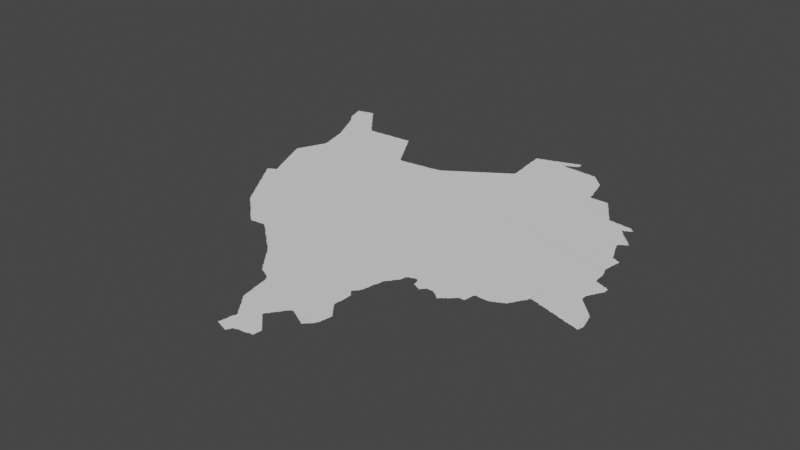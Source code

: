# Source: jeddah.blend  (saved by Blender 3.3.6; exported with 4.5.12 LTS)
import bpy
from mathutils import Matrix  # noqa: F401  (used for matrix-valued properties, if any)

bpy.ops.wm.read_factory_settings(use_empty=True)
scene = bpy.context.scene
scene.name = 'Scene'

# ---- collections
col_collection = bpy.data.collections.new('Collection'); scene.collection.children.link(col_collection)

# ---- node groups
ng_auto_smooth = bpy.data.node_groups.new('Auto Smooth', 'GeometryNodeTree')
_s = ng_auto_smooth.interface.new_socket(name='Geometry', in_out='OUTPUT', socket_type='NodeSocketGeometry')
_s = ng_auto_smooth.interface.new_socket(name='Geometry', in_out='INPUT', socket_type='NodeSocketGeometry')
_s = ng_auto_smooth.interface.new_socket(name='Angle', in_out='INPUT', socket_type='NodeSocketFloat')
_s.subtype = 'ANGLE'
_s.min_value = 0.0
_s.max_value = 3.142
ng_auto_smooth.is_modifier = True
_N = ng_auto_smooth.nodes; _L = ng_auto_smooth.links
n0 = _N.new('NodeGroupOutput'); n0.name = 'Group Output'; n0.location = (480, -100)
n1 = _N.new('NodeGroupInput'); n1.name = 'Group Input'; n1.location = (-420, -300)
n2 = _N.new('NodeGroupInput'); n2.name = 'Group Input.001'; n2.location = (-60, -100)
n3 = _N.new('GeometryNodeSetShadeSmooth'); n3.name = 'Set Shade Smooth'; n3.location = (120, -100)
n3.domain = 'EDGE'
n4 = _N.new('GeometryNodeSetShadeSmooth'); n4.name = 'Set Shade Smooth.001'; n4.location = (300, -100)
n5 = _N.new('GeometryNodeInputMeshEdgeAngle'); n5.name = 'Edge Angle'; n5.location = (-420, -220)
n6 = _N.new('GeometryNodeInputEdgeSmooth'); n6.name = 'Is Edge Smooth'; n6.location = (-60, -160)
n7 = _N.new('GeometryNodeInputShadeSmooth'); n7.name = 'Is Face Smooth'; n7.location = (-240, -340)
n8 = _N.new('FunctionNodeBooleanMath'); n8.name = 'Boolean Math'; n8.location = (-60, -220)
n9 = _N.new('FunctionNodeCompare'); n9.name = 'Compare'; n9.location = (-240, -180)
n9.operation = 'LESS_EQUAL'
_L.new(n5.outputs[0], n9.inputs[0])
_L.new(n4.outputs[0], n0.inputs[0])
_L.new(n1.outputs[1], n9.inputs[1])
_L.new(n9.outputs[0], n8.inputs[0])
_L.new(n7.outputs[0], n8.inputs[1])
_L.new(n2.outputs[0], n3.inputs[0])
_L.new(n6.outputs[0], n3.inputs[1])
_L.new(n3.outputs[0], n4.inputs[0])
_L.new(n8.outputs[0], n3.inputs[2])
n0.is_active_output = True

# ---- world
world_world = bpy.data.worlds.new('World'); scene.world = world_world
world_world.use_nodes = True; world_world.node_tree.nodes.clear()
_N = world_world.node_tree.nodes; _L = world_world.node_tree.links
n0 = _N.new('ShaderNodeOutputWorld'); n0.name = 'World Output'; n0.location = (300, 300)
n1 = _N.new('ShaderNodeBackground'); n1.name = 'Background'; n1.location = (10, 300)
n1.inputs[0].default_value = (0.05088, 0.05088, 0.05088, 1.0)
_L.new(n1.outputs[0], n0.inputs[0])
n0.is_active_output = True
world_world.color = (0.05088, 0.05088, 0.05088)
world_world.use_sun_shadow = False
world_world.sun_shadow_jitter_overblur = 0.0

# ---- meshes
me_mesh = bpy.data.meshes.new('Mesh')
me_mesh.from_pydata([(39.7, 20.48, -6.703e-08), (39.72, 20.46, -6.354e-08), (39.71, 20.47, -9.399e-08), (39.74, 20.44, -6.126e-08), (39.73, 20.45, -9.217e-08), (39.76, 20.42, -5.327e-08), (39.75, 20.43, -9.054e-08), (39.78, 20.4, -4.412e-08), (39.77, 20.41, -8.928e-08), (39.8, 20.38, -4.217e-08), (39.79, 20.39, -8.715e-08), (39.81, 20.37, -7.72e-08), (39.84, 20.34, -3.329e-08), (39.83, 20.35, -7.649e-08), (39.85, 20.33, -7.778e-08), (39.87, 20.31, -7.698e-08), (39.87, 20.33, -9.926e-08), (39.89, 20.29, -7.468e-08), (39.89, 20.31, -9.76e-08), (39.91, 20.28, -7.037e-08), (39.91, 20.29, -9.76e-08), (39.95, 20.31, -9.988e-08), (39.93, 20.26, -6.598e-08), (39.93, 20.27, -9.613e-08), (39.95, 20.26, -7.457e-08), (39.97, 20.26, -4.994e-08), (39.99, 20.27, -9.496e-08), (40.26, 20.16, -4.412e-08), (40.28, 20.14, -3.329e-08), (40.27, 20.15, -7.664e-08), (40.29, 20.13, -7.999e-08), (40.31, 20.11, -7.55e-08), (40.31, 20.13, -9.781e-08), (40.05, 20.27, -9.032e-08), (40.11, 20.28, -8.969e-08), (40.14, 20.26, -6.624e-08), (40.13, 20.27, -8.616e-08), (40.15, 20.25, -8.048e-08), (40.17, 20.23, -7.55e-08), (40.17, 20.25, -9.926e-08), (40.19, 20.22, -7.037e-08), (40.19, 20.23, -9.76e-08), (40.22, 20.2, -6.703e-08), (40.21, 20.21, -9.768e-08), (40.24, 20.18, -6.326e-08), (40.23, 20.19, -9.282e-08), (40.25, 20.17, -8.928e-08), (40.61, 19.83, -7.991e-08), (40.64, 19.8, -7.624e-08), (40.63, 19.81, -9.078e-08), (40.33, 20.1, -7.037e-08), (40.33, 20.11, -9.76e-08), (40.36, 20.08, -8.34e-08), (40.35, 20.09, -9.453e-08), (40.38, 20.06, -8.074e-08), (40.37, 20.07, -9.282e-08), (40.94, 20.71, -8.696e-08), (40.4, 20.04, -4.217e-08), (40.39, 20.05, -8.835e-08), (40.42, 20.02, -3.329e-08), (40.41, 20.03, -7.672e-08), (40.43, 20.01, -7.948e-08), (40.45, 19.99, -7.469e-08), (40.45, 20.01, -9.926e-08), (40.47, 19.98, -7.135e-08), (40.47, 19.99, -9.681e-08), (40.5, 19.96, -6.873e-08), (40.49, 19.97, -9.466e-08), (40.52, 19.94, -5.868e-08), (40.51, 19.95, -9.653e-08), (40.54, 19.92, -8.212e-08), (40.53, 19.93, -8.896e-08), (40.56, 19.9, -4.412e-08), (40.55, 19.91, -8.557e-08), (40.58, 19.88, -6.023e-08), (40.57, 19.89, -8.625e-08), (40.6, 19.85, -7.166e-08), (40.59, 19.87, -9.492e-08), (40.61, 19.85, -9.76e-08), (40.93, 19.52, -7.058e-08), (40.96, 19.5, -6.603e-08), (40.95, 19.51, -8.848e-08), (40.66, 19.77, -6.796e-08), (40.65, 19.79, -9.938e-08), (40.67, 19.75, -7.658e-08), (40.67, 19.77, -9.541e-08), (40.69, 19.73, -8.309e-08), (40.69, 19.75, -9.926e-08), (40.72, 19.7, -6.023e-08), (40.71, 19.71, -8.589e-08), (40.74, 19.67, -7.295e-08), (40.73, 19.69, -9.399e-08), (40.76, 19.64, -3.329e-08), (40.75, 19.65, -7.378e-08), (40.75, 19.67, -9.557e-08), (40.78, 19.62, -7.629e-08), (40.77, 19.63, -8.616e-08), (40.8, 19.6, -6.597e-08), (40.79, 19.61, -9.196e-08), (40.81, 19.58, -7.129e-08), (40.81, 19.59, -9.407e-08), (40.83, 19.57, -8.785e-08), (40.85, 19.56, -7.058e-08), (40.85, 19.57, -9.926e-08), (40.87, 19.55, -9.328e-08), (40.89, 19.54, -7.058e-08), (40.89, 19.55, -9.926e-08), (40.91, 19.53, -8.785e-08), (40.93, 19.53, -9.926e-08), (39.82, 20.36, 3.329e-08), (39.98, 20.26, 3.329e-08), (40.62, 19.82, -3.725e-08), (40.7, 19.72, 4.217e-08), (38.7, 23.33, -8.113e-08), (38.72, 23.26, -4.439e-08), (38.72, 23.28, -8.242e-08), (38.71, 23.31, -9.307e-08), (38.71, 23.33, -1.077e-07), (38.68, 23.39, -5.327e-08), (38.68, 23.41, -8.089e-08), (38.67, 23.42, -7.062e-08), (38.67, 23.42, -7.226e-08), (38.67, 23.42, -3.593e-08), (38.69, 23.37, -8.914e-08), (38.69, 23.39, -9.912e-08), (38.69, 23.43, -8.523e-08), (38.73, 23.43, -1.008e-07), (38.71, 23.43, -8.934e-08), (39.04, 21.73, -5.693e-08), (39.03, 21.75, -8.252e-08), (38.94, 21.97, -6.259e-08), (38.94, 21.98, -4.412e-08), (38.96, 21.93, -7.401e-08), (38.95, 21.95, -8.711e-08), (38.95, 21.97, -9.77e-08), (38.95, 22.01, -8.25e-08), (38.96, 22.02, -5.375e-08), (38.98, 21.88, -5.438e-08), (38.97, 21.89, -8.03e-08), (38.97, 21.91, -1.007e-07), (38.95, 21.99, -9.332e-08), (38.97, 22.03, -9.597e-08), (38.97, 22.05, -8.424e-08), (38.98, 22.07, -6.084e-08), (39.0, 21.83, -6.68e-08), (38.99, 21.85, -8.533e-08), (38.99, 21.87, -9.463e-08), (38.99, 22.07, -9.681e-08), (39.02, 21.78, -7.098e-08), (39.02, 21.79, -7.581e-08), (39.01, 21.81, -9.759e-08), (39.01, 21.83, -9.908e-08), (38.99, 22.09, -8.907e-08), (39.03, 21.77, -9.333e-08), (39.0, 22.11, -6.638e-08), (39.01, 22.13, -8.711e-08), (39.02, 22.15, -7.058e-08), (39.01, 22.11, -9.873e-08), (39.03, 22.15, -9.817e-08), (39.03, 22.17, -8.877e-08), (39.04, 22.19, -7.38e-08), (39.0, 22.72, -7.637e-08), (39.02, 22.66, -6.304e-08), (39.01, 22.71, -9.278e-08), (39.04, 22.58, -7.099e-08), (39.03, 22.63, -8.775e-08), (39.03, 22.65, -9.727e-08), (38.86, 23.02, -7.162e-08), (38.86, 23.03, -8.152e-08), (38.88, 22.98, -7.667e-08), (38.87, 22.99, -8.25e-08), (38.87, 23.01, -9.476e-08), (38.9, 22.93, -6.084e-08), (38.89, 22.95, -8.327e-08), (38.89, 22.97, -9.76e-08), (38.92, 22.89, -6.638e-08), (38.91, 22.91, -8.694e-08), (38.91, 22.93, -9.681e-08), (38.88, 23.18, -9.988e-08), (38.94, 22.85, -7.058e-08), (38.93, 22.87, -8.711e-08), (38.93, 22.89, -9.761e-08), (38.96, 22.8, -7.191e-08), (38.95, 22.83, -8.934e-08), (38.95, 22.85, -9.767e-08), (38.98, 22.76, -7.134e-08), (38.97, 22.79, -9.609e-08), (38.99, 22.73, -8.2e-08), (38.99, 22.75, -9.343e-08), (38.74, 23.22, -6.354e-08), (38.73, 23.23, -9.056e-08), (38.73, 23.25, -9.43e-08), (38.76, 23.18, -3.329e-08), (38.75, 23.19, -7.635e-08), (38.75, 23.21, -9.234e-08), (38.78, 23.16, -5.868e-08), (38.77, 23.17, -8.375e-08), (38.8, 23.13, -7.311e-08), (38.79, 23.15, -9.718e-08), (38.82, 23.1, -5.527e-08), (38.81, 23.11, -8.269e-08), (38.81, 23.13, -9.926e-08), (38.84, 23.06, -8.993e-08), (38.83, 23.09, -9.274e-08), (38.85, 23.05, -9.633e-08), (38.91, 23.43, -9.879e-08), (39.01, 23.31, -9.854e-08), (39.05, 23.27, -9.726e-08), (38.99, 23.33, -9.926e-08), (38.99, 23.35, -8.186e-08), (39.03, 23.29, -9.323e-08), (39.01, 23.33, -7.577e-08), (39.04, 23.28, -8.076e-08), (39.02, 23.31, -6.796e-08), (38.73, 23.44, -7.194e-08), (38.77, 23.45, -8.684e-08), (38.79, 23.45, -9.576e-08), (38.8, 23.46, -6.821e-08), (38.85, 23.47, -8.934e-08), (38.87, 23.47, -9.77e-08), (38.87, 23.48, -5.845e-08), (38.9, 23.46, -6.609e-08), (38.89, 23.47, -8.643e-08), (38.88, 23.48, -5.527e-08), (38.95, 23.39, -9.508e-08), (38.91, 23.45, -7.948e-08), (38.93, 23.41, -9.587e-08), (38.93, 23.43, -7.491e-08), (38.94, 23.4, -6.597e-08), (38.97, 23.37, -8.768e-08), (38.96, 23.38, -5.28e-08), (38.98, 23.36, -4.217e-08), (39.22, 21.12, -5.527e-08), (39.24, 21.09, -8.725e-08), (39.23, 21.11, -9.223e-08), (39.26, 21.06, -6.538e-08), (39.25, 21.07, -8.595e-08), (39.25, 21.09, -9.698e-08), (39.27, 21.03, -7.981e-08), (39.27, 21.05, -9.431e-08), (39.3, 20.99, -7.01e-08), (39.29, 21.01, -9.481e-08), (39.32, 20.96, -7.658e-08), (39.31, 20.97, -8.363e-08), (39.31, 20.99, -9.885e-08), (39.34, 20.93, -7.517e-08), (39.33, 20.95, -9.104e-08), (39.36, 20.9, -6.538e-08), (39.35, 20.91, -8.623e-08), (39.35, 20.93, -9.542e-08), (39.1, 21.31, -6.835e-08), (39.09, 21.33, -7.647e-08), (39.12, 21.28, -7.679e-08), (39.11, 21.29, -8.324e-08), (39.11, 21.31, -9.511e-08), (39.11, 21.33, -9.156e-08), (39.12, 21.34, -6.538e-08), (39.14, 21.25, -7.418e-08), (39.13, 21.27, -9.304e-08), (39.13, 21.35, -8.566e-08), (39.16, 21.22, -8.047e-08), (39.15, 21.23, -8.595e-08), (39.15, 21.25, -9.926e-08), (39.15, 21.35, -9.681e-08), (39.18, 21.18, -4.162e-08), (39.17, 21.19, -7.619e-08), (39.17, 21.21, -9.508e-08), (39.15, 21.36, -7.774e-08), (39.18, 21.4, -4.412e-08), (39.18, 21.41, -7.955e-08), (39.17, 21.43, -9.03e-08), (39.2, 21.15, -6.835e-08), (39.19, 21.17, -8.959e-08), (39.17, 21.37, -9.293e-08), (39.19, 21.37, -9.848e-08), (39.19, 21.39, -9.904e-08), (39.21, 21.13, -8.668e-08), (39.21, 21.15, -9.76e-08), (39.32, 21.34, -9.988e-08), (39.06, 21.69, -7.142e-08), (39.05, 21.71, -9.478e-08), (39.05, 21.73, -9.681e-08), (39.08, 21.64, -7.231e-08), (39.08, 21.65, -8.091e-08), (39.07, 21.67, -8.99e-08), (39.1, 21.59, -6.3e-08), (39.09, 21.61, -8.462e-08), (39.09, 21.63, -9.917e-08), (39.12, 21.54, -4.162e-08), (39.12, 21.55, -7.616e-08), (39.11, 21.57, -8.761e-08), (39.11, 21.59, -9.423e-08), (39.14, 21.5, -5.951e-08), (39.13, 21.51, -8.147e-08), (39.16, 21.45, -6.733e-08), (39.15, 21.47, -8.99e-08), (39.15, 21.49, -9.597e-08), (39.13, 21.53, -9.017e-08), (39.17, 21.45, -9.926e-08), (39.04, 22.2, -6.076e-08), (39.05, 22.21, -9.024e-08), (39.06, 22.24, -6.943e-08), (39.07, 22.25, -9.317e-08), (39.07, 22.27, -7.831e-08), (39.08, 22.28, -5.438e-08), (39.09, 22.29, -9.227e-08), (39.1, 22.33, -7.704e-08), (39.1, 22.35, -8.739e-08), (39.09, 22.39, -9.701e-08), (39.06, 22.49, -7.791e-08), (39.05, 22.55, -9.669e-08), (39.05, 22.57, -9.692e-08), (39.08, 22.41, -8.376e-08), (39.07, 22.47, -8.894e-08), (39.09, 22.41, -9.761e-08), (39.07, 22.49, -9.598e-08), (39.25, 23.01, -1.06e-07), (39.24, 23.04, -3.646e-08), (39.25, 23.03, -7.935e-08), (39.27, 23.01, -9.542e-08), (39.3, 23.01, -9.065e-08), (39.33, 23.01, -9.144e-08), (39.35, 23.01, -9.188e-08), (39.06, 23.26, -7.026e-08), (39.07, 23.23, -9.926e-08), (39.07, 23.25, -8.269e-08), (39.11, 23.19, -9.325e-08), (39.09, 23.21, -9.681e-08), (39.09, 23.23, -7.627e-08), (39.13, 23.17, -9.053e-08), (39.1, 23.21, -7.132e-08), (39.14, 23.16, -7.144e-08), (39.12, 23.18, -6.126e-08), (39.17, 23.11, -9.751e-08), (39.15, 23.15, -8.403e-08), (39.17, 23.13, -7.749e-08), (39.16, 23.14, -3.329e-08), (39.19, 23.09, -9.492e-08), (39.18, 23.11, -7.037e-08), (39.23, 23.05, -8.308e-08), (39.21, 23.07, -9.067e-08), (39.2, 23.08, -6.354e-08), (39.22, 23.06, -5.527e-08), (39.42, 20.8, -5.438e-08), (39.44, 20.77, -7.517e-08), (39.43, 20.79, -9.33e-08), (39.46, 20.74, -8.79e-08), (39.45, 20.75, -8.623e-08), (39.45, 20.77, -9.979e-08), (39.48, 20.7, -4.162e-08), (39.47, 20.71, -7.981e-08), (39.47, 20.73, -9.72e-08), (39.5, 20.67, -7.01e-08), (39.49, 20.69, -9.843e-08), (39.52, 20.64, -5.527e-08), (39.51, 20.65, -8.363e-08), (39.51, 20.67, -9.76e-08), (39.54, 20.62, -7.05e-08), (39.53, 20.63, -8.718e-08), (39.56, 20.6, -3.329e-08), (39.55, 20.61, -7.625e-08), (39.58, 20.58, -3.329e-08), (39.57, 20.59, -8.161e-08), (39.59, 20.57, -7.838e-08), (39.61, 20.55, -7.766e-08), (39.61, 20.57, -9.926e-08), (39.63, 20.53, -7.468e-08), (39.63, 20.55, -9.619e-08), (39.65, 20.52, -7.166e-08), (39.65, 20.53, -9.305e-08), (39.67, 20.49, -7.135e-08), (39.67, 20.51, -9.587e-08), (39.38, 20.86, -7.018e-08), (39.37, 20.87, -7.981e-08), (39.37, 20.89, -9.324e-08), (39.4, 20.83, -7.01e-08), (39.39, 20.85, -9.481e-08), (39.41, 20.81, -8.363e-08), (39.41, 20.83, -9.552e-08), (39.59, 22.36, -9.628e-08), (39.37, 23.01, -9.782e-08), (39.39, 23.01, -9.536e-08), (39.4, 23.02, -4.439e-08), (39.41, 23.02, -6.988e-08), (39.43, 23.02, -6.73e-08), (39.45, 23.02, -7.305e-08), (39.47, 23.02, -8.834e-08), (39.5, 23.02, -8.867e-08), (39.53, 23.03, -9.192e-08), (39.55, 23.03, -8.99e-08), (39.57, 23.03, -9.353e-08), (39.6, 23.03, -9.379e-08), (39.63, 23.03, -9.223e-08), (39.67, 23.03, -9.926e-08), (39.67, 23.04, -4.786e-08), (39.69, 20.49, -9.454e-08), (39.68, 20.6, -9.988e-08), (40.03, 22.73, -9.216e-08), (39.73, 23.04, -8.554e-08), (39.75, 23.04, -9.4e-08), (39.77, 23.04, -9.178e-08), (39.85, 23.03, -9.911e-08), (39.87, 23.01, -9.065e-08), (39.87, 22.99, -9.926e-08), (39.86, 23.03, -6.249e-08), (39.91, 22.93, -9.58e-08), (39.89, 22.97, -9.079e-08), (39.88, 22.99, -7.068e-08), (39.92, 22.92, -7.571e-08), (39.91, 22.95, -7.855e-08), (39.9, 22.96, -4.162e-08), (39.95, 22.85, -9.726e-08), (39.95, 22.87, -9.118e-08), (39.93, 22.89, -9.681e-08), (39.93, 22.91, -8.462e-08), (40.01, 22.75, -9.927e-08), (39.99, 22.79, -9.785e-08), (39.94, 22.89, -6.748e-08), (39.99, 22.81, -8.651e-08), (39.97, 22.83, -9.196e-08), (39.96, 22.85, -7.311e-08), (40.0, 22.78, -7.776e-08), (39.98, 22.82, -4.412e-08), (39.83, 23.05, -8.975e-08), (39.85, 23.05, -8.061e-08), (40.06, 22.68, -7.127e-08), (40.05, 22.69, -9.223e-08), (40.04, 22.71, -7.581e-08), (40.11, 22.59, -9.265e-08), (40.07, 22.65, -9.597e-08), (40.07, 22.67, -8.144e-08), (40.09, 22.61, -9.703e-08), (40.09, 22.63, -8.536e-08), (40.08, 22.64, -6.193e-08), (40.1, 22.61, -7.167e-08), (40.13, 22.55, -9.4e-08), (40.12, 22.57, -7.713e-08), (40.12, 22.58, -3.329e-08), (40.17, 22.52, -9.124e-08), (40.15, 22.53, -8.403e-08), (40.14, 22.54, -5.438e-08), (40.27, 22.53, -9.909e-08), (40.29, 22.54, -4.661e-08), (40.33, 22.54, -8.521e-08), (40.01, 22.77, -8.437e-08), (40.02, 22.75, -6.835e-08), (40.04, 22.72, -3.329e-08), (40.29, 22.53, -9.792e-08), (40.43, 22.55, -9.249e-08), (40.45, 22.55, -9.692e-08), (40.45, 22.56, -4.661e-08), (40.49, 22.56, -8.739e-08), (40.59, 22.57, -9.292e-08), (40.61, 22.57, -9.77e-08), (40.61, 22.58, -4.717e-08), (40.64, 22.58, -8.052e-08), (40.69, 22.59, -8.762e-08), (40.71, 22.59, -9.42e-08), (40.72, 22.6, -8.534e-08), (40.73, 22.61, -8.472e-08), (40.75, 22.61, -9.591e-08), (40.75, 22.62, -7.311e-08), (40.77, 22.63, -9.306e-08), (40.78, 22.64, -5.28e-08), (40.81, 22.65, -1.001e-07), (40.79, 22.65, -8.472e-08), (40.81, 22.66, -7.311e-08), (40.83, 22.67, -9.306e-08), (40.84, 22.68, -5.28e-08), (40.85, 22.69, -8.472e-08), (40.87, 22.69, -9.848e-08), (40.87, 22.7, -7.166e-08), (40.89, 22.71, -9.21e-08), (40.93, 22.73, -9.91e-08), (40.9, 22.72, -5.527e-08), (40.91, 22.73, -8.269e-08), (40.93, 22.74, -7.166e-08), (40.95, 22.75, -9.21e-08), (40.96, 22.76, -5.527e-08), (38.67, 23.42, -3.344e-08), (38.96, 21.92, -3.635e-08), (39.28, 21.02, -3.351e-08), (39.06, 21.68, 3.329e-08), (41.21, 18.64, -6.436e-08), (41.21, 18.64, -5.993e-08), (41.21, 18.65, -8.975e-08), (41.22, 18.68, -8.924e-08), (41.22, 18.71, -4.703e-08), (41.23, 18.63, -9.27e-08), (41.23, 18.71, -9.785e-08), (41.23, 18.73, -9.092e-08), (41.23, 18.77, -8.523e-08), (41.24, 18.81, -6.34e-08), (41.24, 18.86, -8.178e-08), (41.23, 18.87, -8.959e-08), (41.26, 18.62, -4.439e-08), (41.25, 18.63, -9.431e-08), (41.25, 18.81, -9.926e-08), (41.25, 18.83, -9.509e-08), (41.25, 18.85, -9.657e-08), (41.27, 18.62, -9.276e-08), (41.04, 19.14, -4.439e-08), (41.04, 19.15, -7.773e-08), (41.04, 19.17, -9.597e-08), (41.06, 19.09, -6.748e-08), (41.05, 19.11, -8.914e-08), (41.07, 19.07, -7.658e-08), (41.07, 19.09, -9.587e-08), (41.05, 19.13, -9.584e-08), (41.1, 19.04, -7.667e-08), (41.09, 19.05, -9.646e-08), (41.09, 19.07, -9.809e-08), (41.12, 19.02, -6.633e-08), (41.11, 19.03, -8.782e-08), (41.24, 19.2, -9.988e-08), (41.14, 18.99, -7.491e-08), (41.13, 19.01, -9.508e-08), (41.16, 18.96, -4.412e-08), (41.15, 18.97, -8.309e-08), (41.15, 18.99, -9.926e-08), (41.18, 18.94, -6.633e-08), (41.17, 18.95, -8.782e-08), (41.19, 18.91, -7.399e-08), (41.19, 18.93, -9.868e-08), (41.21, 18.89, -8.229e-08), (41.21, 18.91, -9.615e-08), (40.98, 19.46, -3.329e-08), (40.98, 19.47, -6.849e-08), (40.97, 19.49, -9.364e-08), (41.0, 19.36, -4.578e-08), (41.0, 19.38, -8.027e-08), (40.99, 19.45, -9.157e-08), (41.02, 19.25, -8.218e-08), (41.02, 19.28, -7.866e-08), (41.01, 19.33, -9.303e-08), (41.01, 19.35, -9.838e-08), (41.03, 19.23, -9.047e-08), (41.03, 19.25, -9.848e-08), (41.29, 18.61, -9.617e-08), (41.32, 18.6, -5.375e-08), (41.31, 18.61, -9.603e-08), (41.33, 18.6, -8.667e-08), (41.32, 18.77, -9.988e-08), (41.35, 18.59, -8.934e-08), (41.37, 18.61, -9.496e-08), (41.37, 18.59, -8.132e-08), (41.38, 18.92, -8.74e-08), (41.38, 18.61, -6.409e-08), (41.39, 18.63, -8.536e-08), (41.39, 18.65, -9.848e-08), (41.41, 18.65, -7.658e-08), (41.43, 18.66, -6.507e-08), (41.44, 18.66, -4.162e-08), (41.45, 18.67, -9.279e-08), (41.57, 18.85, -1.012e-07), (41.51, 18.67, -9.409e-08), (41.56, 18.68, -6.453e-08), (41.56, 18.86, -8.777e-08), (41.55, 18.87, -9.207e-08), (41.57, 18.69, -9.974e-08), (41.59, 18.83, -8.746e-08), (41.58, 18.84, -6.126e-08), (41.37, 19.05, -9.988e-08), (41.41, 19.0, -9.988e-08), (41.45, 19.03, -9.164e-08), (41.43, 19.0, -6.998e-08), (41.43, 19.0, -5.993e-08), (41.43, 18.99, -3.329e-08), (41.43, 19.0, -3.329e-08), (41.43, 18.99, -6.326e-08), (41.43, 18.98, -9.107e-08), (41.43, 19.01, -9.196e-08), (41.45, 18.97, -8.688e-08), (41.44, 18.98, -5.327e-08), (41.44, 19.02, -5.327e-08), (41.47, 18.95, -8.424e-08), (41.46, 18.96, -5.327e-08), (41.46, 19.04, -3.329e-08), (41.47, 19.05, -7.877e-08), (41.47, 19.07, -9.76e-08), (41.49, 19.09, -9.263e-08), (41.5, 18.92, -7.665e-08), (41.49, 18.93, -8.928e-08), (41.48, 18.94, -5.327e-08), (41.48, 19.07, -7.025e-08), (41.51, 18.91, -9.099e-08), (41.5, 19.1, -6.326e-08), (41.51, 19.11, -8.791e-08), (41.53, 19.13, -8.881e-08), (41.53, 18.89, -9.185e-08), (41.52, 18.9, -6.126e-08), (41.52, 19.12, -4.217e-08), (41.53, 19.15, -9.848e-08), (41.55, 19.17, -9.396e-08), (41.54, 18.88, -6.126e-08), (41.54, 19.15, -7.391e-08), (41.56, 19.18, -6.354e-08), (41.57, 19.19, -9.067e-08), (41.58, 19.2, -4.412e-08), (41.59, 19.21, -8.825e-08), (41.58, 19.76, -9.988e-08), (41.62, 18.69, -7.706e-08), (41.62, 18.72, -9.399e-08), (41.63, 18.79, -9.054e-08), (41.61, 18.81, -9.185e-08), (41.6, 18.82, -6.126e-08), (41.62, 18.8, -6.126e-08), (41.64, 19.2, -5.438e-08), (41.65, 19.19, -8.25e-08), (41.68, 19.18, -5.771e-08), (41.67, 19.19, -9.508e-08), (41.69, 19.17, -8.895e-08), (41.71, 19.16, -6.409e-08), (41.71, 19.17, -9.635e-08), (41.73, 19.15, -9.362e-08), (41.75, 19.14, -6.638e-08), (41.75, 19.15, -9.305e-08), (41.77, 19.13, -8.785e-08), (41.79, 19.12, -7.195e-08), (41.79, 19.13, -9.926e-08), (41.82, 19.1, -3.329e-08), (41.81, 19.11, -8.971e-08), (41.82, 19.1, -4.395e-08), (41.83, 19.11, -8.928e-08), (41.85, 19.13, -8.628e-08), (41.84, 19.12, -5.527e-08), (41.86, 19.14, -6.644e-08), (41.87, 19.15, -8.602e-08), (41.89, 19.17, -7.767e-08), (41.88, 19.16, -4.162e-08), (41.9, 19.18, -3.329e-08), (41.91, 19.19, -8.138e-08), (41.61, 19.21, -9.772e-08), (41.63, 19.21, -9.415e-08), (41.75, 19.42, -9.988e-08), (41.85, 19.49, -9.731e-08), (41.85, 19.51, -8.758e-08), (41.87, 19.47, -9.681e-08), (41.87, 19.49, -7.627e-08), (41.89, 19.45, -9.306e-08), (41.88, 19.47, -6.973e-08), (41.91, 19.21, -9.926e-08), (41.93, 19.24, -8.922e-08), (41.93, 19.41, -9.095e-08), (41.91, 19.43, -8.126e-08), (41.9, 19.44, -6.326e-08), (41.79, 19.81, -9.27e-08), (41.83, 19.69, -9.722e-08), (41.78, 19.83, -7.525e-08), (41.83, 19.53, -9.041e-08), (41.82, 19.55, -8.556e-08), (41.82, 19.61, -9.15e-08), (41.83, 19.73, -9.509e-08), (41.82, 19.78, -7.622e-08), (41.81, 19.79, -8.928e-08), (41.8, 19.8, -5.327e-08), (41.82, 19.57, -8.324e-08), (41.82, 19.59, -8.468e-08), (41.83, 19.63, -8.788e-08), (41.83, 19.65, -8.99e-08), (41.83, 19.67, -8.997e-08), (41.83, 19.71, -9.144e-08), (41.83, 19.75, -9.264e-08), (41.83, 19.77, -8.724e-08), (41.84, 19.52, -4.217e-08), (41.79, 19.85, -9.5e-08), (41.83, 19.91, -9.996e-08), (41.85, 19.97, -9.802e-08), (41.8, 19.86, -6.354e-08), (41.81, 19.87, -9.05e-08), (41.82, 19.88, -4.412e-08), (41.83, 19.89, -8.346e-08), (41.85, 19.95, -9.317e-08), (41.86, 20.01, -9.361e-08), (41.84, 19.91, -7.969e-08), (41.86, 19.98, -5.517e-08), (41.87, 20.07, -8.969e-08), (41.89, 20.12, -9.058e-08), (41.88, 20.08, -4.103e-08), (41.89, 20.17, -9.681e-08), (41.91, 20.19, -8.807e-08), (41.97, 20.27, -9.867e-08), (41.9, 20.17, -6.796e-08), (41.92, 19.21, -7.202e-08), (41.93, 19.27, -9.257e-08), (41.94, 19.29, -7.69e-08), (41.95, 19.37, -9.094e-08), (41.93, 19.39, -9.926e-08), (41.92, 19.42, -4.217e-08), (41.94, 19.28, -3.329e-08), (41.94, 19.31, -8.089e-08), (41.95, 19.35, -9.321e-08), (41.95, 19.37, -8.802e-08), (41.95, 19.39, -7.658e-08), (41.96, 19.37, -3.329e-08), (41.96, 19.37, -4.162e-08), (41.92, 20.2, -5.28e-08), (41.93, 20.21, -5.55e-08), (41.95, 20.25, -9.676e-08), (41.95, 20.23, -8.043e-08), (41.96, 20.25, -7.283e-08), (41.99, 20.29, -9.056e-08), (41.98, 20.28, -6.354e-08), (42.0, 20.31, -8.099e-08), (42.01, 20.37, -9.036e-08), (42.0, 20.3, -4.412e-08), (42.01, 20.35, -8.799e-08), (42.03, 20.38, -6.564e-08), (42.03, 20.39, -9.98e-08), (42.05, 20.39, -8.934e-08), (42.08, 20.4, -9.315e-08), (42.09, 20.41, -9.792e-08), (42.11, 20.41, -9.466e-08), (42.14, 20.39, -7.333e-08), (42.13, 20.41, -7.589e-08), (42.16, 20.32, -5.527e-08), (42.16, 20.33, -8.529e-08), (42.15, 20.37, -9.089e-08), (42.17, 20.31, -8.804e-08), (42.15, 20.39, -9.863e-08), (42.2, 20.3, -4.412e-08), (42.19, 20.31, -9.328e-08), (42.21, 20.29, -9.361e-08), (42.24, 20.28, -4.412e-08), (42.23, 20.29, -1.116e-07), (42.25, 20.27, -7.919e-08), (42.26, 20.27, -4.162e-08), (42.26, 20.27, -8.99e-08), (42.25, 20.28, -7.38e-08), (42.26, 20.28, -6.126e-08), (42.27, 20.29, -9.517e-08), (42.28, 20.3, -6.703e-08), (42.29, 20.31, -8.838e-08), (42.3, 20.32, -6.703e-08), (42.31, 20.33, -9.692e-08), (42.33, 20.33, -9.545e-08), (42.37, 20.33, -9.244e-08), (42.4, 20.32, -9.357e-08), (42.39, 20.33, -9.457e-08), (42.41, 20.31, -8.382e-08), (42.43, 20.3, -7.577e-08), (42.43, 20.31, -9.926e-08), (42.46, 20.28, -6.633e-08), (42.45, 20.29, -9.274e-08), (42.48, 20.26, -4.412e-08), (42.47, 20.27, -9.067e-08), (42.6, 20.44, -9.988e-08), (42.49, 20.25, -8.094e-08), (42.51, 20.27, -1.009e-07), (42.51, 20.26, -7.132e-08), (42.53, 20.28, -7.391e-08), (42.53, 20.29, -9.697e-08), (42.55, 20.29, -7.55e-08), (42.55, 20.31, -9.926e-08), (42.57, 20.31, -7.894e-08), (42.58, 20.32, -3.329e-08), (42.59, 20.33, -8.293e-08), (42.6, 20.34, -6.581e-08), (42.61, 20.35, -8.602e-08), (42.62, 20.36, -4.412e-08), (42.63, 20.37, -8.928e-08), (42.64, 20.38, -5.28e-08), (42.65, 20.39, -9.195e-08), (42.72, 20.41, -9.222e-08), (42.71, 20.39, -8.685e-08), (42.72, 20.4, -7.353e-08), (41.2, 18.64, 3.329e-08), (41.22, 18.88, -3.362e-08), (41.43, 18.99, 3.329e-08), (41.94, 20.22, 3.329e-08), (42.25, 20.27, 3.329e-08), (40.97, 22.77, -8.269e-08), (40.99, 22.77, -9.743e-08), (40.99, 22.78, -7.166e-08), (41.01, 22.79, -9.109e-08), (41.02, 22.8, -4.412e-08), (41.03, 22.81, -8.931e-08), (41.05, 22.81, -9.76e-08), (41.05, 22.82, -6.869e-08), (41.07, 22.83, -9.182e-08), (41.08, 22.84, -4.412e-08), (41.09, 22.85, -8.282e-08), (41.11, 22.85, -9.76e-08), (41.11, 22.86, -6.869e-08), (41.13, 22.87, -9.182e-08), (41.14, 22.88, -4.412e-08), (41.15, 22.89, -8.282e-08), (41.17, 22.89, -9.434e-08), (41.17, 22.9, -6.835e-08), (41.23, 22.93, -9.944e-08), (41.19, 22.91, -8.978e-08), (41.2, 22.92, -4.217e-08), (41.21, 22.93, -8.144e-08), (41.23, 22.94, -6.95e-08), (41.26, 22.96, -4.217e-08), (41.25, 22.95, -8.783e-08), (41.27, 22.97, -8.144e-08), (41.29, 22.97, -9.826e-08), (41.29, 22.98, -6.95e-08), (41.32, 23.0, -4.217e-08), (41.31, 22.99, -9.124e-08), (41.33, 23.01, -8.038e-08), (41.35, 23.01, -9.677e-08), (41.35, 23.02, -6.516e-08), (41.37, 23.03, -8.905e-08), (41.39, 23.05, -8.299e-08), (41.41, 23.06, -9.8e-08), (41.38, 23.04, -4.162e-08), (41.41, 23.05, -9.677e-08), (41.42, 23.28, -4.871e-08), (41.42, 23.31, -8.269e-08), (41.41, 23.37, -9.121e-08), (41.43, 23.07, -8.94e-08), (41.44, 23.08, -4.162e-08), (41.44, 23.09, -3.329e-08), (41.44, 23.09, -6.647e-08), (41.44, 23.13, -7.795e-08), (41.43, 23.21, -8.954e-08), (41.43, 23.25, -9.396e-08), (41.43, 23.27, -9.971e-08), (41.49, 23.08, -9.988e-08), (41.44, 23.08, -7.741e-08), (41.44, 23.09, -8.489e-08), (41.98, 23.06, -9.988e-08), (41.4, 23.46, -4.439e-08), (41.4, 23.47, -8.125e-08), (41.4, 23.53, -8.772e-08), (41.39, 23.61, -8.94e-08), (41.39, 23.62, -5.993e-08), (41.41, 23.43, -9.426e-08), (41.41, 23.45, -9.866e-08), (41.41, 23.63, -8.892e-08), (41.43, 23.63, -9.387e-08), (41.45, 23.63, -9.926e-08), (41.45, 23.64, -6.68e-08), (41.47, 23.65, -8.529e-08), (41.64, 23.6, -9.988e-08), (41.49, 23.65, -9.136e-08), (41.5, 23.66, -2.635e-08), (41.51, 23.66, -8.693e-08), (41.55, 23.67, -9.328e-08), (41.56, 23.68, -4.439e-08), (41.58, 23.68, -8.04e-08), (41.69, 22.12, -9.91e-08), (41.67, 23.71, -1e-07), (41.61, 23.69, -9.491e-08), (41.73, 23.73, -1.037e-07), (41.77, 23.64, -8.045e-08), (41.76, 23.64, -8.99e-08), (41.76, 23.65, -8.99e-08), (41.77, 23.65, -6.076e-08), (41.77, 23.64, -6.076e-08), (41.77, 23.65, -4.162e-08), (41.78, 23.64, -4.994e-08), (41.77, 23.66, -8.337e-08), (41.78, 23.66, -6.859e-08), (41.81, 23.64, -4.8e-08), (41.79, 23.66, -4.162e-08), (41.79, 23.67, -9.681e-08), (41.81, 23.63, -9.77e-08), (41.81, 23.67, -8.279e-08), (41.85, 23.63, -9.466e-08), (41.83, 23.68, -6.409e-08), (41.87, 23.63, -9.275e-08), (41.89, 23.63, -9.159e-08), (41.91, 23.63, -9.156e-08), (41.62, 23.7, -6.172e-08), (41.65, 23.71, -8.802e-08), (41.68, 23.72, -6.389e-08), (41.71, 23.73, -8.894e-08), (41.73, 23.74, -5.845e-08), (41.75, 23.74, -8.209e-08), (41.77, 23.75, -9.294e-08), (41.79, 23.75, -1.084e-07), (41.79, 23.76, -5.993e-08), (41.81, 23.77, -9.299e-08), (41.83, 23.69, -9.681e-08), (41.83, 23.77, -9.387e-08), (41.85, 23.69, -8.566e-08), (41.85, 23.77, -9.833e-08), (41.85, 23.78, -6.68e-08), (41.87, 23.7, -6.409e-08), (41.87, 23.71, -9.681e-08), (41.91, 23.77, -1.069e-07), (41.87, 23.79, -8.822e-08), (41.89, 23.71, -8.498e-08), (41.89, 23.79, -9.136e-08), (41.9, 23.8, -3.329e-08), (41.9, 23.72, -5.771e-08), (41.91, 23.73, -9.597e-08), (41.91, 23.79, -9.364e-08), (41.91, 23.8, -6.676e-08), (42.27, 23.34, -9.988e-08), (41.93, 23.63, -9.018e-08), (41.97, 23.63, -9.293e-08), (41.95, 23.63, -8.99e-08), (41.99, 23.62, -8.74e-08), (42.01, 23.62, -8.563e-08), (42.03, 23.62, -8.324e-08), (42.05, 23.62, -8.088e-08), (42.15, 23.61, -9.953e-08), (42.07, 23.62, -7.491e-08), (42.09, 23.62, -7.491e-08), (42.14, 23.62, -6.246e-08), (42.11, 23.62, -4.92e-08), (42.17, 23.61, -9.364e-08), (42.19, 23.61, -9.315e-08), (42.23, 23.59, -9.035e-08), (42.21, 23.61, -8.505e-08), (42.24, 23.58, -7.062e-08), (42.22, 23.6, -4.217e-08), (41.92, 23.73, -4.868e-08), (41.92, 23.77, -4.756e-08), (42.43, 23.21, -9.59e-08), (42.41, 23.33, -9.046e-08), (42.4, 23.35, -8.497e-08), (42.45, 23.11, -9.908e-08), (42.42, 23.27, -8.17e-08), (42.41, 23.29, -9.439e-08), (42.45, 23.16, -9.05e-08), (42.44, 23.2, -5.853e-08), (42.42, 23.28, -4.439e-08), (42.47, 23.09, -9.289e-08), (42.45, 23.13, -9.228e-08), (42.46, 23.11, -6.049e-08), (42.49, 23.09, -9.094e-08), (42.51, 23.09, -9.275e-08), (42.26, 23.56, -7.062e-08), (42.25, 23.57, -8.602e-08), (42.27, 23.55, -8.602e-08), (42.29, 23.53, -8.602e-08), (42.28, 23.54, -4.217e-08), (42.31, 23.51, -8.385e-08), (42.3, 23.52, -4.217e-08), (42.35, 23.47, -9.291e-08), (42.33, 23.49, -8.602e-08), (42.32, 23.5, -4.217e-08), (42.38, 23.42, -9.332e-08), (42.37, 23.45, -8.818e-08), (42.36, 23.46, -7.062e-08), (42.34, 23.48, -4.217e-08), (42.39, 23.37, -9.525e-08), (42.39, 23.39, -9.128e-08), (42.38, 23.44, -4.217e-08), (42.4, 23.36, -4.578e-08), (42.96, 20.73, -9.988e-08), (42.73, 20.49, -9.276e-08), (42.73, 20.51, -8.866e-08), (42.74, 20.51, -4.786e-08), (42.75, 20.53, -9.38e-08), (42.77, 20.52, -4.756e-08), (42.77, 20.53, -9.779e-08), (42.79, 20.52, -4.994e-08), (42.81, 20.52, -7.138e-08), (42.84, 20.52, -9.188e-08), (42.89, 20.52, -8.355e-08), (43.01, 22.26, -9.988e-08), (42.69, 23.07, -9.818e-08), (42.73, 23.03, -8.826e-08), (42.77, 22.95, -9.808e-08), (42.74, 23.01, -8.398e-08), (42.73, 23.01, -9.76e-08), (42.83, 22.85, -9.91e-08), (42.75, 22.99, -9.079e-08), (42.78, 22.94, -8.101e-08), (42.77, 22.97, -8.038e-08), (42.76, 22.98, -4.217e-08), (42.79, 22.93, -8.005e-08), (42.82, 22.88, -7.561e-08), (42.81, 22.89, -9.4e-08), (42.8, 22.91, -7.46e-08), (42.8, 22.92, -3.329e-08), (42.87, 22.81, -9.525e-08), (42.83, 22.87, -8.437e-08), (42.86, 22.82, -7.023e-08), (42.85, 22.83, -9.095e-08), (42.84, 22.85, -7.025e-08), (42.87, 22.79, -9.677e-08), (42.67, 23.09, -9.322e-08), (42.69, 23.09, -8.389e-08), (42.71, 23.05, -9.306e-08), (42.7, 23.07, -7.517e-08), (42.72, 23.04, -5.438e-08), (42.91, 20.52, -8.013e-08), (42.91, 20.53, -9.555e-08), (42.93, 20.53, -8.566e-08), (42.95, 20.54, -7.892e-08), (42.95, 20.55, -9.681e-08), (42.97, 20.55, -8.694e-08), (42.99, 20.56, -6.638e-08), (42.99, 20.57, -9.848e-08), (43.01, 20.57, -9.9e-08), (43.03, 20.58, -6.638e-08), (43.03, 20.59, -9.649e-08), (43.07, 20.63, -9.669e-08), (43.05, 20.59, -7.965e-08), (43.06, 20.6, -4.412e-08), (43.07, 20.61, -8.144e-08), (43.08, 20.63, -6.249e-08), (43.09, 20.65, -8.781e-08), (43.1, 20.67, -7.551e-08), (43.11, 20.69, -9.4e-08), (43.22, 20.99, -9.988e-08), (43.12, 20.7, -5.28e-08), (43.13, 20.71, -8.401e-08), (43.13, 20.73, -9.584e-08), (43.14, 20.73, -7.01e-08), (43.15, 20.75, -8.978e-08), (43.16, 20.76, -4.162e-08), (43.17, 20.77, -7.981e-08), (43.17, 20.79, -8.806e-08), (43.18, 20.8, -6.193e-08), (43.19, 20.81, -9.588e-08), (43.09, 22.56, -9.988e-08), (43.31, 22.15, -9.938e-08), (42.91, 22.73, -9.517e-08), (43.06, 22.72, -7.768e-08), (43.21, 22.69, -1.015e-07), (43.09, 22.71, -9.851e-08), (43.11, 22.71, -9.364e-08), (43.17, 22.71, -9.168e-08), (43.21, 22.51, -9.908e-08), (43.15, 22.6, -9.265e-08), (43.15, 22.59, -7.518e-08), (43.15, 22.59, -3.329e-08), (43.15, 22.6, -6.076e-08), (43.15, 22.6, -3.329e-08), (43.15, 22.58, -7.222e-08), (43.15, 22.61, -9.848e-08), (43.19, 22.53, -9.779e-08), (43.17, 22.57, -8.161e-08), (43.16, 22.58, -3.329e-08), (43.17, 22.61, -8.505e-08), (43.19, 22.55, -7.838e-08), (43.18, 22.62, -5.771e-08), (43.19, 22.63, -9.5e-08), (43.19, 22.71, -7.92e-08), (42.9, 22.76, -7.546e-08), (42.89, 22.77, -8.781e-08), (42.88, 22.79, -6.249e-08), (42.9, 22.75, -7.635e-08), (42.97, 22.73, -8.876e-08), (43.01, 22.72, -8.6e-08), (43.09, 22.72, -4.786e-08), (43.22, 20.8, -6.884e-08), (43.24, 20.8, -9.635e-08), (43.27, 20.79, -9.379e-08), (43.29, 20.78, -6.144e-08), (43.29, 20.79, -9.779e-08), (43.32, 20.77, -9.423e-08), (43.36, 20.76, -4.439e-08), (43.35, 20.77, -9.88e-08), (43.37, 20.76, -8.253e-08), (43.43, 20.75, -9.935e-08), (43.41, 20.75, -9.104e-08), (43.43, 20.74, -6.207e-08), (43.46, 20.73, -9.238e-08), (43.5, 20.72, -7.175e-08), (43.49, 20.73, -9.97e-08), (43.51, 20.72, -8.671e-08), (43.21, 20.81, -9.413e-08), (43.42, 21.45, -9.988e-08), (43.46, 21.71, -9.333e-08), (43.48, 21.55, -9.513e-08), (43.48, 21.59, -8.987e-08), (43.47, 21.67, -9.393e-08), (43.45, 21.71, -9.77e-08), (43.45, 21.73, -8.85e-08), (43.44, 21.75, -7.581e-08), (43.48, 21.57, -8.651e-08), (43.48, 21.61, -7.763e-08), (43.48, 21.63, -6.74e-08), (43.47, 21.65, -9.692e-08), (43.49, 21.49, -9.77e-08), (43.49, 21.51, -8.5e-08), (43.48, 21.53, -8.563e-08), (43.48, 21.65, -4.661e-08), (43.54, 21.48, -8.148e-08), (43.51, 21.49, -8.85e-08), (43.37, 22.01, -9.877e-08), (43.36, 22.05, -8.245e-08), (43.35, 22.07, -9.208e-08), (43.37, 22.03, -8.737e-08), (43.36, 22.06, -4.162e-08), (43.39, 22.01, -9.019e-08), (43.44, 21.77, -8.742e-08), (43.43, 21.99, -9.456e-08), (43.42, 22.0, -4.055e-08), (43.45, 21.82, -9.075e-08), (43.45, 21.85, -9.507e-08), (43.45, 21.87, -9.692e-08), (43.47, 21.94, -9.317e-08), (43.47, 21.98, -8.744e-08), (43.46, 21.87, -6.566e-08), (43.46, 21.91, -8.024e-08), (43.47, 21.97, -9.241e-08), (43.29, 22.23, -8.867e-08), (43.27, 22.25, -9.681e-08), (43.27, 22.27, -8.751e-08), (43.27, 22.29, -8.587e-08), (43.31, 22.17, -9.248e-08), (43.29, 22.21, -8.658e-08), (43.28, 22.25, -5.693e-08), (43.28, 22.3, -5.527e-08), (43.29, 22.31, -9.21e-08), (43.3, 22.19, -7.67e-08), (43.3, 22.2, -4.439e-08), (43.31, 22.32, -8.431e-08), (43.31, 22.33, -9.925e-08), (43.33, 22.39, -9.638e-08), (43.34, 22.1, -7.576e-08), (43.33, 22.11, -9.597e-08), (43.33, 22.13, -8.664e-08), (43.32, 22.15, -6.541e-08), (43.33, 22.33, -8.472e-08), (43.35, 22.35, -9.81e-08), (43.35, 22.09, -8.147e-08), (43.34, 22.34, -5.28e-08), (43.35, 22.37, -9.587e-08), (43.34, 22.39, -7.037e-08), (43.37, 22.36, -5.993e-08), (43.37, 22.36, -6.043e-08), (43.38, 22.36, -3.329e-08), (43.36, 22.35, -4.217e-08), (43.36, 22.36, -8.761e-08), (43.36, 22.36, -7.135e-08), (43.21, 22.53, -7.732e-08), (43.21, 22.63, -7.92e-08), (43.2, 22.7, -3.329e-08), (43.23, 22.49, -9.513e-08), (43.23, 22.51, -7.732e-08), (43.22, 22.64, -6.628e-08), (43.23, 22.65, -9.079e-08), (43.23, 22.67, -9.317e-08), (43.22, 22.68, -6.326e-08), (43.25, 22.47, -9.926e-08), (43.25, 22.49, -7.732e-08), (43.25, 22.66, -7.025e-08), (43.25, 22.66, -7.412e-08), (43.27, 22.45, -9.497e-08), (43.27, 22.47, -7.469e-08), (43.29, 22.43, -9.76e-08), (43.29, 22.45, -7.468e-08), (43.31, 22.41, -9.76e-08), (43.31, 22.43, -7.468e-08), (43.33, 22.41, -7.468e-08), (43.56, 20.7, -7.552e-08), (43.55, 20.71, -8.813e-08), (43.64, 20.89, -9.988e-08), (43.61, 20.69, -8.914e-08), (43.63, 20.68, -5.327e-08), (43.63, 20.69, -9.168e-08), (43.66, 20.67, -8.935e-08), (43.7, 20.66, -6.85e-08), (43.69, 20.67, -9.349e-08), (43.81, 20.77, -1.018e-07), (43.72, 20.66, -8.389e-08), (43.75, 20.65, -9.073e-08), (43.77, 20.64, -5.76e-08), (43.77, 20.65, -9.509e-08), (43.79, 20.64, -8.025e-08), (43.82, 20.62, -3.329e-08), (43.82, 20.63, -5.993e-08), (43.82, 20.63, -6.75e-08), (43.81, 20.63, -7.491e-08), (43.81, 20.63, -6.866e-08), (43.81, 20.64, -9.545e-08), (43.82, 20.77, -7.768e-08), (43.81, 20.79, -8.996e-08), (43.82, 20.64, -4.578e-08), (43.82, 20.66, -9.413e-08), (43.83, 20.69, -9.039e-08), (43.83, 20.71, -9.134e-08), (43.82, 20.75, -8.113e-08), (43.57, 21.11, -9.489e-08), (43.58, 21.1, -8.365e-08), (43.62, 21.06, -8.804e-08), (43.61, 21.07, -9.299e-08), (43.59, 21.09, -9.399e-08), (43.6, 21.08, -6.703e-08), (43.63, 21.05, -9.185e-08), (43.65, 21.03, -8.479e-08), (43.64, 21.04, -6.126e-08), (43.71, 20.97, -9.129e-08), (43.67, 21.01, -8.438e-08), (43.66, 21.02, -5.327e-08), (43.69, 20.99, -8.814e-08), (43.68, 21.0, -5.327e-08), (43.7, 20.98, -4.217e-08), (43.75, 20.93, -8.548e-08), (43.73, 20.95, -8.469e-08), (43.72, 20.96, -4.217e-08), (43.79, 20.87, -9.659e-08), (43.77, 20.89, -9.829e-08), (43.76, 20.92, -6.564e-08), (43.77, 20.91, -8.094e-08), (43.79, 20.85, -9.692e-08), (43.79, 20.89, -7.846e-08), (43.8, 20.84, -5.943e-08), (43.56, 21.15, -8.599e-08), (43.56, 21.19, -9.308e-08), (43.56, 21.13, -8.091e-08), (43.56, 21.17, -7.491e-08), (43.57, 21.21, -7.813e-08), (43.59, 21.45, -9.851e-08), (43.58, 21.22, -3.329e-08), (43.58, 21.23, -7.485e-08), (43.59, 21.25, -8.277e-08), (43.6, 21.26, -4.412e-08), (43.61, 21.27, -8.144e-08), (43.61, 21.29, -9.597e-08), (43.66, 21.39, -9.661e-08), (43.61, 21.45, -9.134e-08), (43.62, 21.3, -7.886e-08), (43.63, 21.31, -8.566e-08), (43.63, 21.33, -9.926e-08), (43.63, 21.45, -8.245e-08), (43.64, 21.33, -7.068e-08), (43.65, 21.35, -9.095e-08), (43.65, 21.43, -9.692e-08), (43.66, 21.36, -4.162e-08), (43.66, 21.37, -7.425e-08), (43.66, 21.43, -7.769e-08), (43.55, 21.47, -9.43e-08), (43.57, 21.47, -8.553e-08), (43.59, 21.46, -6.874e-08), (43.64, 21.44, -5.951e-08), (43.1, 20.66, 3.329e-08), (43.18, 22.56, 3.329e-08), (43.37, 22.35, 3.329e-08), (43.74, 20.94, 3.329e-08)], [(1121, 1122)], [(4, 1, 2), (6, 3, 4), (10, 7, 8), (56, 8, 6), (56, 6, 396), (11, 9, 10), (56, 13, 11), (56, 14, 13), (21, 15, 16), (21, 17, 18), (23, 19, 20), (24, 22, 23), (21, 110, 25), (32, 30, 29), (56, 37, 35), (56, 38, 39), (43, 40, 41), (43, 41, 56), (56, 44, 45), (56, 45, 43), (56, 27, 46), (56, 31, 32), (53, 50, 51), (56, 55, 52), (56, 57, 58), (56, 58, 54), (56, 61, 60), (56, 62, 63), (67, 64, 65), (69, 66, 67), (71, 68, 69), (56, 71, 69), (56, 73, 70), (56, 76, 77), (56, 77, 75), (56, 75, 73), (56, 47, 78), (85, 82, 83), (83, 48, 49), (56, 112, 86), (56, 86, 87), (56, 87, 85), (94, 90, 91), (56, 91, 89), (56, 96, 93), (56, 93, 94), (100, 97, 98), (56, 98, 95), (56, 101, 100), (104, 102, 103), (56, 105, 106), (56, 106, 104), (56, 79, 108), (83, 49, 56), (124, 118, 119), (121, 124, 119), (126, 113, 123), (126, 123, 124), (125, 126, 124), (131, 134, 130), (140, 132, 133), (140, 133, 134), (135, 139, 140), (136, 139, 135), (139, 480, 140), (142, 139, 141), (143, 139, 142), (151, 144, 145), (379, 146, 138), (379, 138, 139), (156, 158, 155), (166, 162, 163), (178, 169, 171), (181, 175, 176), (316, 176, 177), (316, 177, 173), (316, 179, 180), (316, 180, 181), (186, 182, 183), (316, 185, 186), (316, 186, 184), (316, 187, 188), (316, 163, 161), (178, 114, 115), (178, 190, 191), (117, 178, 115), (117, 115, 116), (178, 192, 193), (198, 196, 178), (178, 194, 190), (178, 197, 198), (203, 199, 200), (178, 200, 201), (178, 204, 202), (178, 171, 204), (207, 178, 117), (208, 206, 117), (210, 207, 206), (211, 206, 208), (213, 210, 206), (117, 113, 126), (117, 126, 214), (215, 117, 214), (215, 216, 117), (217, 117, 216), (222, 117, 219), (223, 219, 220), (225, 205, 221), (226, 224, 205), (228, 224, 226), (230, 117, 224), (231, 117, 229), (239, 235, 236), (278, 237, 233), (278, 239, 237), (278, 481, 239), (244, 246, 242), (255, 250, 251), (278, 252, 254), (278, 254, 255), (259, 278, 255), (278, 261, 262), (278, 262, 258), (278, 265, 266), (278, 266, 260), (273, 278, 267), (275, 268, 269), (278, 271, 272), (278, 272, 265), (274, 278, 273), (275, 278, 274), (278, 234, 276), (379, 482, 279), (379, 281, 129), (379, 283, 284), (287, 285, 286), (297, 288, 289), (291, 289, 290), (297, 292, 293), (278, 297, 291), (278, 296, 297), (278, 270, 298), (278, 298, 295), (275, 270, 278), (150, 153, 148), (379, 150, 151), (379, 129, 153), (379, 153, 150), (379, 157, 158), (159, 379, 158), (379, 139, 157), (379, 159, 299), (300, 379, 299), (301, 379, 300), (302, 379, 301), (303, 379, 302), (305, 379, 303), (379, 306, 307), (379, 305, 306), (316, 164, 165), (316, 314, 312), (316, 312, 315), (318, 316, 317), (319, 379, 316), (323, 178, 207), (325, 178, 323), (328, 178, 324), (330, 326, 327), (332, 329, 326), (334, 178, 331), (335, 333, 178), (336, 178, 334), (338, 178, 333), (339, 316, 178), (341, 178, 337), (342, 339, 340), (348, 344, 345), (346, 347, 348), (353, 349, 350), (396, 354, 355), (396, 355, 356), (396, 356, 353), (353, 351, 348), (396, 360, 357), (396, 361, 362), (396, 362, 360), (367, 364, 365), (396, 369, 367), (249, 247, 248), (56, 374, 249), (56, 249, 244), (56, 372, 374), (345, 343, 377), (348, 345, 378), (56, 378, 376), (56, 396, 348), (322, 380, 379), (381, 379, 380), (382, 383, 381), (384, 379, 383), (385, 386, 379), (387, 379, 386), (387, 388, 379), (389, 390, 379), (391, 379, 390), (395, 370, 371), (396, 371, 369), (396, 0, 395), (399, 379, 398), (400, 379, 399), (401, 379, 400), (402, 379, 401), (404, 402, 401), (407, 379, 403), (410, 379, 406), (413, 379, 405), (414, 405, 408), (417, 412, 413), (419, 416, 411), (422, 418, 419), (394, 398, 393), (424, 401, 423), (427, 379, 397), (430, 379, 425), (431, 428, 379), (433, 431, 429), (435, 379, 428), (440, 379, 435), (441, 379, 438), (444, 415, 421), (445, 397, 415), (447, 379, 441), (450, 56, 449), (454, 455, 453), (456, 457, 56), (458, 843, 457), (459, 460, 458), (462, 843, 460), (463, 464, 462), (466, 843, 464), (468, 843, 467), (471, 843, 470), (474, 473, 472), (476, 843, 473), (766, 484, 483), (488, 483, 485), (486, 488, 485), (491, 542, 490), (492, 542, 491), (500, 495, 496), (500, 496, 486), (542, 486, 489), (498, 542, 497), (546, 499, 493), (508, 504, 505), (503, 508, 502), (511, 506, 507), (514, 511, 508), (514, 508, 503), (510, 513, 509), (514, 515, 516), (514, 516, 513), (514, 517, 518), (514, 518, 519), (523, 521, 514), (546, 494, 767), (546, 767, 525), (56, 528, 80), (56, 530, 531), (528, 531, 527), (514, 503, 536), (514, 536, 537), (514, 537, 532), (514, 532, 534), (56, 514, 535), (542, 498, 499), (542, 499, 546), (541, 539, 540), (542, 540, 538), (544, 545, 543), (542, 548, 544), (542, 550, 549), (542, 551, 550), (542, 553, 551), (554, 555, 553), (559, 555, 554), (557, 554, 546), (602, 559, 554), (560, 602, 554), (562, 523, 514), (563, 546, 562), (570, 546, 563), (569, 570, 563), (567, 563, 566), (564, 571, 563), (573, 572, 570), (564, 574, 571), (575, 546, 572), (562, 577, 564), (582, 546, 575), (580, 584, 579), (585, 546, 581), (562, 586, 580), (590, 546, 585), (588, 591, 587), (514, 592, 588), (594, 558, 589), (593, 595, 592), (514, 596, 593), (599, 598, 597), (600, 514, 56), (604, 602, 560), (606, 603, 604), (611, 609, 610), (614, 612, 613), (634, 617, 616), (634, 618, 619), (623, 620, 621), (634, 623, 621), (624, 625, 623), (634, 627, 626), (628, 629, 627), (632, 599, 514), (634, 633, 632), (634, 610, 633), (637, 634, 635), (640, 634, 637), (634, 631, 628), (645, 634, 639), (647, 634, 600), (652, 647, 600), (654, 600, 646), (656, 650, 634), (651, 657, 634), (647, 659, 634), (652, 661, 647), (663, 600, 653), (664, 636, 649), (600, 648, 646), (667, 600, 56), (600, 668, 665), (666, 669, 600), (666, 670, 669), (673, 667, 56), (672, 674, 666), (56, 676, 673), (677, 678, 676), (680, 682, 679), (642, 683, 641), (687, 634, 643), (685, 689, 684), (634, 690, 685), (686, 694, 692), (56, 697, 680), (698, 699, 697), (681, 700, 698), (701, 702, 681), (703, 705, 701), (704, 706, 56), (710, 709, 708), (843, 710, 708), (843, 714, 712), (718, 715, 716), (719, 716, 717), (722, 720, 721), (843, 722, 719), (727, 770, 725), (730, 724, 722), (843, 734, 732), (843, 735, 734), (738, 736, 843), (737, 738, 843), (743, 740, 741), (746, 741, 737), (746, 737, 843), (748, 744, 745), (748, 745, 743), (748, 749, 747), (746, 754, 753), (746, 755, 754), (746, 758, 757), (746, 759, 758), (746, 761, 760), (763, 764, 762), (763, 765, 764), (478, 843, 477), (771, 772, 843), (773, 774, 772), (775, 776, 774), (777, 843, 776), (778, 843, 777), (780, 843, 779), (783, 843, 782), (785, 843, 784), (786, 787, 843), (789, 843, 787), (790, 789, 787), (791, 789, 790), (797, 789, 795), (796, 797, 795), (801, 843, 800), (843, 797, 800), (803, 804, 802), (807, 805, 804), (813, 820, 812), (820, 814, 815), (823, 815, 816), (823, 816, 817), (823, 817, 818), (819, 810, 811), (819, 823, 818), (836, 826, 827), (828, 831, 827), (836, 830, 825), (832, 836, 831), (819, 829, 830), (834, 836, 833), (836, 819, 830), (839, 836, 838), (823, 819, 836), (840, 836, 839), (841, 836, 840), (846, 836, 844), (848, 836, 846), (854, 852, 850), (853, 836, 847), (846, 855, 854), (856, 859, 836), (861, 836, 859), (863, 823, 861), (864, 823, 863), (865, 823, 864), (842, 845, 836), (866, 844, 845), (868, 846, 844), (871, 872, 846), (873, 846, 872), (873, 860, 858), (874, 875, 873), (873, 876, 860), (873, 878, 876), (879, 873, 877), (873, 881, 878), (883, 873, 879), (880, 884, 879), (883, 885, 882), (883, 888, 885), (887, 890, 886), (893, 823, 865), (895, 823, 893), (900, 823, 894), (897, 900, 896), (898, 900, 897), (899, 900, 898), (901, 900, 899), (902, 900, 901), (904, 900, 902), (892, 823, 900), (906, 900, 905), (907, 900, 906), (909, 900, 907), (910, 907, 908), (883, 911, 889), (956, 843, 823), (913, 823, 892), (917, 913, 892), (921, 917, 918), (922, 823, 916), (923, 916, 823), (924, 922, 916), (925, 823, 922), (927, 892, 900), (928, 900, 909), (929, 892, 927), (931, 892, 929), (933, 932, 930), (935, 892, 932), (938, 892, 934), (940, 934, 935), (942, 892, 937), (944, 915, 941), (843, 946, 746), (843, 949, 947), (954, 953, 951), (945, 951, 843), (963, 823, 960), (964, 823, 959), (965, 959, 823), (966, 823, 963), (967, 823, 964), (968, 962, 823), (970, 823, 967), (972, 823, 962), (973, 962, 968), (975, 972, 962), (977, 823, 972), (978, 823, 926), (982, 958, 980), (983, 955, 945), (945, 984, 983), (945, 987, 986), (945, 988, 987), (945, 989, 988), (945, 994, 991), (994, 997, 995), (945, 999, 994), (945, 1227, 999), (945, 1003, 1001), (1002, 1007, 1005), (1002, 1008, 1007), (1014, 843, 956), (1020, 1017, 1019), (1022, 1023, 1013), (1017, 1028, 1013), (1031, 1013, 1027), (1017, 1032, 1028), (1033, 1029, 1013), (1228, 1013, 1030), (1017, 1034, 1032), (1039, 823, 977), (1015, 956, 1037), (1041, 956, 1015), (1042, 956, 1041), (1016, 1013, 1042), (1043, 1013, 1016), (1049, 1047, 1048), (1052, 1050, 1051), (1053, 1052, 1051), (1056, 1055, 1053), (1058, 1056, 1053), (1045, 1060, 1002), (1002, 1046, 1045), (1051, 1049, 1002), (1002, 1053, 1051), (1058, 1053, 1002), (1148, 1058, 1002), (1200, 1002, 1061), (1062, 1061, 843), (1065, 1061, 1062), (1066, 1062, 843), (1070, 1064, 1061), (1076, 1071, 1072), (1078, 1061, 1073), (1080, 1079, 843), (1083, 1080, 1081), (1084, 843, 1079), (1086, 843, 1084), (1088, 1085, 843), (1089, 1088, 843), (843, 1090, 1089), (1092, 843, 1086), (843, 1094, 1093), (1091, 1094, 843), (1100, 1014, 956), (1102, 1096, 1097), (956, 1103, 1099), (1105, 1100, 1101), (1109, 1108, 956), (1112, 843, 1014), (1116, 843, 1110), (1115, 1117, 1114), (1119, 1115, 1109), (1118, 1124, 1115), (1126, 1021, 1029), (1017, 1127, 1035), (1128, 1017, 1036), (1129, 956, 1021), (1017, 1132, 1131), (1135, 956, 1129), (1133, 1137, 1132), (1140, 1139, 1135), (1141, 956, 1139), (1144, 956, 1141), (1145, 1109, 1143), (1148, 1147, 1058), (1155, 1152, 1148), (1159, 1157, 1155), (1170, 1159, 1155), (1162, 1163, 1161), (1159, 1165, 1160), (1167, 1170, 1155), (1173, 1170, 1167), (1178, 1148, 1175), (1179, 1177, 1178), (1180, 1148, 1176), (1182, 1148, 1180), (1184, 1148, 1181), (1186, 1183, 1184), (1188, 1183, 1186), (1191, 1148, 1183), (1194, 1148, 1189), (1230, 1189, 1190), (1195, 1193, 1194), (1196, 1148, 1192), (1197, 1192, 1193), (1168, 1155, 1148), (1198, 1148, 1196), (1201, 1174, 1002), (1202, 1199, 1002), (1200, 1202, 1002), (1061, 1206, 1203), (1061, 1209, 1207), (1212, 1061, 1204), (1061, 1214, 1213), (1216, 1211, 1212), (1061, 1217, 1215), (1219, 1211, 1216), (1211, 1220, 1218), (1223, 1061, 1077), (1224, 1061, 1223), (121, 119, 120), (125, 121, 122), (485, 483, 484), (768, 570, 569), (571, 565, 563), (571, 568, 565), (692, 691, 686), (724, 725, 728), (729, 727, 724), (849, 848, 846), (854, 849, 846), (854, 850, 849), (853, 847, 851), (856, 836, 853), (858, 857, 855), (1027, 1013, 1023), (1028, 1025, 1022), (1028, 1026, 1025), (1124, 1123, 1115), (1120, 1229, 1124), (1121, 1120, 1124), (1125, 1121, 1124), (1163, 1162, 1164), (1166, 1163, 1164), (396, 6, 4), (6, 8, 5), (56, 10, 8), (56, 11, 10), (11, 13, 109), (13, 14, 12), (56, 16, 14), (21, 18, 15), (56, 21, 16), (21, 20, 17), (21, 23, 20), (21, 24, 23), (24, 21, 25), (21, 26, 110), (56, 26, 21), (29, 30, 28), (26, 56, 33), (56, 34, 33), (56, 36, 34), (56, 35, 36), (56, 39, 37), (56, 41, 38), (43, 45, 42), (56, 46, 44), (56, 29, 27), (56, 32, 29), (56, 51, 31), (56, 53, 51), (56, 52, 53), (56, 54, 55), (56, 60, 57), (60, 61, 59), (56, 63, 61), (56, 65, 62), (56, 67, 65), (56, 69, 67), (56, 70, 71), (73, 75, 72), (75, 77, 74), (56, 78, 76), (56, 111, 47), (85, 87, 84), (56, 89, 112), (83, 56, 85), (89, 91, 88), (56, 94, 91), (93, 96, 92), (56, 95, 96), (56, 100, 98), (100, 101, 99), (56, 103, 101), (56, 104, 103), (56, 107, 105), (56, 108, 107), (56, 81, 79), (56, 49, 111), (479, 121, 120), (121, 125, 124), (125, 127, 126), (131, 140, 134), (140, 480, 132), (136, 141, 139), (138, 146, 137), (143, 147, 139), (146, 151, 145), (147, 152, 139), (150, 148, 149), (379, 151, 146), (154, 157, 152), (157, 139, 152), (155, 158, 157), (316, 166, 163), (171, 169, 170), (173, 177, 172), (178, 174, 169), (316, 181, 176), (174, 316, 173), (316, 184, 179), (178, 316, 174), (184, 186, 183), (316, 188, 185), (316, 161, 187), (178, 191, 114), (190, 194, 189), (178, 196, 192), (194, 178, 193), (196, 198, 195), (178, 201, 197), (178, 203, 200), (178, 202, 203), (204, 167, 168), (204, 171, 167), (206, 207, 117), (209, 208, 117), (210, 212, 207), (217, 218, 117), (218, 219, 117), (221, 205, 117), (222, 221, 117), (223, 222, 219), (224, 117, 205), (227, 226, 205), (230, 229, 117), (231, 209, 117), (237, 239, 236), (239, 481, 238), (241, 244, 240), (278, 241, 481), (244, 242, 243), (246, 249, 245), (278, 244, 241), (255, 254, 250), (254, 252, 253), (256, 259, 255), (258, 262, 257), (278, 258, 252), (259, 263, 278), (278, 260, 261), (263, 267, 278), (265, 272, 264), (270, 275, 269), (278, 277, 271), (276, 234, 232), (278, 276, 277), (278, 233, 234), (129, 281, 128), (379, 284, 482), (280, 379, 279), (379, 280, 281), (379, 282, 283), (287, 291, 285), (379, 287, 282), (291, 297, 289), (297, 296, 292), (287, 278, 291), (295, 298, 294), (278, 295, 296), (379, 278, 287), (160, 299, 159), (304, 305, 303), (308, 379, 307), (316, 311, 164), (166, 316, 165), (316, 315, 309), (310, 316, 309), (316, 310, 311), (315, 312, 313), (316, 308, 314), (316, 379, 308), (320, 379, 319), (320, 321, 379), (321, 322, 379), (325, 324, 178), (327, 326, 178), (328, 327, 178), (326, 329, 178), (329, 331, 178), (336, 335, 178), (338, 337, 178), (340, 339, 178), (341, 340, 178), (339, 317, 316), (351, 353, 350), (348, 351, 346), (353, 356, 352), (396, 358, 354), (396, 357, 358), (360, 362, 359), (396, 363, 361), (396, 365, 363), (396, 367, 365), (367, 369, 366), (369, 371, 368), (249, 374, 247), (244, 249, 246), (374, 372, 373), (278, 56, 244), (376, 378, 375), (56, 376, 372), (378, 345, 377), (56, 348, 378), (348, 396, 353), (379, 56, 278), (381, 383, 379), (384, 385, 379), (388, 389, 379), (391, 392, 379), (392, 393, 379), (396, 395, 371), (396, 2, 0), (396, 4, 2), (393, 398, 379), (402, 403, 379), (407, 406, 379), (409, 405, 379), (410, 409, 379), (412, 411, 379), (413, 412, 379), (414, 413, 405), (416, 415, 379), (411, 416, 379), (419, 418, 416), (420, 419, 411), (415, 397, 379), (416, 421, 415), (400, 423, 401), (426, 425, 379), (427, 426, 379), (429, 431, 379), (430, 429, 379), (433, 432, 431), (434, 428, 431), (436, 435, 428), (437, 436, 428), (439, 438, 379), (440, 439, 379), (442, 443, 447), (446, 427, 397), (447, 56, 379), (443, 56, 447), (443, 448, 56), (448, 449, 56), (450, 451, 56), (451, 452, 56), (452, 453, 56), (453, 455, 56), (455, 456, 56), (457, 843, 56), (460, 843, 458), (461, 462, 460), (462, 464, 843), (463, 465, 464), (466, 467, 843), (468, 469, 843), (469, 470, 843), (471, 472, 843), (472, 473, 843), (474, 475, 473), (476, 477, 843), (487, 489, 486), (486, 496, 488), (490, 542, 489), (492, 497, 542), (542, 500, 486), (502, 508, 501), (508, 507, 504), (508, 511, 507), (514, 510, 511), (513, 516, 512), (514, 519, 515), (510, 514, 513), (514, 521, 517), (521, 523, 520), (523, 525, 522), (525, 767, 524), (546, 493, 494), (523, 546, 525), (527, 531, 526), (530, 535, 529), (528, 56, 531), (534, 532, 533), (56, 535, 530), (535, 514, 534), (56, 80, 81), (542, 538, 500), (542, 541, 540), (544, 543, 541), (542, 544, 541), (544, 548, 547), (542, 549, 548), (551, 553, 552), (542, 554, 553), (546, 554, 542), (555, 559, 556), (558, 557, 546), (561, 560, 554), (562, 546, 523), (564, 563, 562), (570, 572, 546), (565, 566, 563), (567, 569, 563), (576, 575, 572), (562, 578, 577), (562, 579, 578), (562, 580, 579), (582, 581, 546), (583, 582, 575), (562, 587, 586), (562, 588, 587), (514, 588, 562), (589, 558, 546), (590, 589, 546), (514, 593, 592), (514, 597, 596), (514, 599, 597), (600, 634, 514), (559, 602, 601), (604, 603, 602), (605, 604, 560), (634, 616, 614), (616, 617, 615), (634, 619, 617), (634, 621, 618), (623, 622, 620), (634, 624, 623), (634, 626, 624), (634, 628, 627), (628, 631, 630), (634, 632, 514), (633, 608, 607), (633, 610, 608), (634, 611, 610), (634, 613, 611), (634, 614, 613), (636, 635, 634), (638, 637, 635), (640, 639, 634), (634, 641, 631), (634, 642, 641), (644, 643, 634), (645, 644, 634), (650, 649, 634), (654, 653, 600), (655, 654, 646), (649, 636, 634), (634, 657, 656), (634, 658, 651), (634, 659, 658), (647, 660, 659), (600, 662, 652), (663, 662, 600), (600, 665, 648), (667, 666, 600), (600, 669, 668), (666, 671, 670), (667, 672, 666), (673, 675, 667), (677, 676, 56), (56, 679, 677), (56, 680, 679), (634, 684, 642), (634, 685, 684), (686, 691, 634), (687, 686, 634), (688, 643, 644), (634, 691, 690), (687, 693, 686), (686, 695, 694), (680, 697, 696), (698, 697, 56), (681, 698, 56), (697, 699, 769), (56, 701, 681), (56, 703, 701), (708, 704, 56), (56, 706, 703), (704, 708, 707), (843, 711, 710), (843, 712, 711), (843, 713, 714), (719, 718, 716), (843, 719, 713), (719, 721, 718), (719, 722, 721), (727, 726, 770), (724, 727, 725), (724, 728, 723), (843, 730, 722), (730, 729, 724), (730, 732, 731), (843, 732, 730), (732, 734, 733), (735, 843, 736), (737, 741, 739), (746, 743, 741), (743, 745, 742), (748, 747, 744), (746, 748, 743), (751, 748, 746), (748, 751, 750), (751, 753, 752), (751, 746, 753), (746, 756, 755), (746, 757, 756), (746, 760, 759), (746, 762, 761), (746, 763, 762), (478, 771, 843), (772, 774, 843), (774, 776, 843), (778, 779, 843), (780, 781, 843), (781, 782, 843), (783, 784, 843), (785, 786, 843), (788, 790, 787), (791, 792, 789), (793, 795, 789), (794, 796, 795), (797, 843, 789), (798, 800, 797), (799, 801, 800), (801, 802, 843), (802, 804, 843), (804, 805, 843), (805, 808, 843), (808, 806, 843), (810, 819, 809), (812, 820, 806), (813, 821, 820), (820, 822, 814), (822, 820, 821), (815, 823, 820), (820, 843, 806), (823, 843, 820), (825, 830, 824), (836, 825, 826), (831, 836, 827), (829, 819, 811), (832, 833, 836), (834, 835, 836), (835, 837, 836), (837, 838, 836), (841, 842, 836), (845, 844, 836), (848, 847, 836), (846, 858, 855), (861, 823, 836), (866, 867, 844), (868, 869, 846), (870, 871, 846), (846, 873, 858), (860, 876, 862), (877, 873, 875), (873, 882, 881), (873, 883, 882), (879, 884, 883), (884, 886, 883), (883, 889, 888), (886, 890, 883), (887, 891, 890), (56, 843, 708), (895, 894, 823), (896, 900, 894), (904, 903, 900), (908, 907, 906), (912, 911, 883), (915, 914, 892), (918, 917, 892), (914, 918, 892), (913, 919, 823), (919, 923, 823), (920, 919, 913), (925, 926, 823), (928, 927, 900), (930, 932, 892), (931, 930, 892), (935, 934, 892), (936, 935, 932), (938, 937, 892), (939, 938, 934), (941, 915, 892), (942, 941, 892), (943, 937, 938), (746, 946, 763), (843, 947, 946), (947, 949, 948), (843, 951, 949), (951, 952, 950), (951, 953, 952), (945, 954, 951), (945, 955, 954), (958, 823, 957), (961, 960, 823), (958, 961, 823), (966, 965, 823), (969, 968, 823), (970, 969, 823), (971, 970, 967), (975, 974, 972), (976, 975, 962), (978, 957, 823), (979, 957, 978), (980, 958, 957), (981, 980, 957), (984, 986, 985), (945, 986, 984), (945, 990, 989), (945, 991, 990), (991, 993, 992), (994, 993, 991), (994, 995, 993), (995, 997, 996), (994, 999, 998), (945, 1000, 1227), (945, 1001, 1000), (1002, 1005, 945), (945, 1004, 1003), (945, 1005, 1004), (1005, 1007, 1006), (1002, 1009, 1008), (1002, 1010, 1009), (843, 1002, 945), (1012, 1010, 1002), (1010, 1012, 1011), (1061, 1002, 843), (1018, 1017, 1013), (1019, 1017, 1018), (1021, 956, 1013), (1024, 1027, 1023), (1013, 1028, 1022), (1013, 1029, 1021), (1031, 1030, 1013), (1228, 1033, 1013), (1017, 1035, 1034), (1036, 1017, 1020), (1037, 956, 823), (1038, 1037, 823), (1039, 1038, 823), (1040, 1015, 1037), (1042, 1013, 956), (1043, 1018, 1013), (1053, 1054, 1052), (1002, 1060, 1012), (1045, 1044, 1060), (1002, 1048, 1046), (1002, 1049, 1048), (1064, 1063, 1061), (1067, 1066, 843), (1068, 1067, 843), (1064, 1069, 1063), (1071, 1070, 1061), (1072, 1071, 1061), (1065, 1072, 1061), (1074, 1073, 1061), (1075, 1074, 1061), (1063, 1075, 1061), (1078, 1077, 1061), (1081, 1080, 843), (1080, 1082, 1079), (1087, 1086, 1084), (1085, 1068, 843), (843, 1093, 1090), (1092, 1091, 843), (1092, 1095, 1091), (1097, 1096, 956), (1098, 1097, 956), (956, 1099, 1098), (1101, 1100, 956), (1096, 1101, 956), (956, 1104, 1103), (956, 1107, 1104), (1108, 1107, 956), (1106, 1105, 1101), (1111, 1110, 843), (1112, 1111, 843), (1113, 1112, 1014), (1108, 1115, 1114), (1109, 1115, 1108), (1116, 1081, 843), (1119, 1118, 1115), (1118, 1125, 1124), (1017, 1131, 1127), (1130, 1129, 1021), (1017, 1133, 1132), (1134, 1133, 1017), (1135, 1139, 956), (1136, 1135, 1129), (1133, 1138, 1137), (1142, 1141, 1139), (1143, 1109, 956), (1144, 1143, 956), (1058, 1059, 1057), (1058, 1147, 1059), (1148, 1146, 1147), (1148, 1149, 1146), (1148, 1151, 1149), (1151, 1152, 1150), (1148, 1152, 1151), (1155, 1154, 1152), (1155, 1153, 1154), (1155, 1156, 1153), (1155, 1157, 1156), (1159, 1160, 1158), (1166, 1164, 1165), (1159, 1166, 1165), (1170, 1166, 1159), (1170, 1169, 1166), (1170, 1172, 1171), (1173, 1172, 1170), (1174, 1175, 1148), (1177, 1176, 1148), (1178, 1177, 1148), (1182, 1181, 1148), (1184, 1183, 1148), (1185, 1184, 1181), (1187, 1186, 1184), (1190, 1189, 1148), (1191, 1190, 1148), (1193, 1192, 1148), (1194, 1193, 1148), (1198, 1168, 1148), (1002, 1174, 1148), (1199, 1201, 1002), (1061, 1203, 1200), (1203, 1206, 1205), (1061, 1207, 1206), (1207, 1209, 1208), (1061, 1210, 1209), (1061, 1213, 1210), (1212, 1211, 1061), (1061, 1215, 1214), (1061, 1218, 1217), (1061, 1211, 1218), (1211, 1221, 1220), (1222, 1211, 1219), (1224, 1204, 1061), (1225, 1204, 1224), (1226, 1219, 1216)])
me_mesh.update()

# ---- objects
ob_mycurve = bpy.data.objects.new('myCurve', me_mesh)

# ---- transforms, parenting, visibility, modifiers, constraints
ob_mycurve.location = (0.0, 0.0, 0.0)
_m = ob_mycurve.modifiers.new('Auto Smooth', 'NODES')
_m.node_group = ng_auto_smooth
_gi = [s.identifier for s in ng_auto_smooth.interface.items_tree if s.item_type == 'SOCKET' and s.in_out == 'INPUT']
_m[_gi[1]] = 3.142  # Angle

# ---- collection membership
scene.collection.objects.link(ob_mycurve)

# ---- scene / render settings (as saved in the file)
scene.frame_start = 1; scene.frame_end = 250; scene.frame_set(1)
scene.render.engine = 'BLENDER_EEVEE_NEXT'
scene.cycles.sampling_pattern = 'TABULATED_SOBOL'
scene.cycles.use_light_tree = False
scene.view_settings.view_transform = 'Filmic'
bpy.context.view_layer.update()

# ---- added for rendering (the .blend has no active camera and no usable light): camera, sun
cam_auto = bpy.data.cameras.new('AutoCamera')
cam_auto.lens = 50.0
cam_auto.sensor_width = 36.0
cam_auto.clip_end = 1000.0
ob_auto_camera = bpy.data.objects.new('AutoCamera', cam_auto)
scene.collection.objects.link(ob_auto_camera)
ob_auto_camera.location = (48.0343, 13.0558, 5.42756)
ob_auto_camera.rotation_euler = (1.09748, -7.21219e-08, 0.694738)
scene.camera = ob_auto_camera
light_auto_sun = bpy.data.lights.new('AutoSun', 'SUN')
light_auto_sun.energy = 3.0
light_auto_sun.angle = 0.0523599
ob_auto_sun = bpy.data.objects.new('AutoSun', light_auto_sun)
scene.collection.objects.link(ob_auto_sun)
ob_auto_sun.rotation_euler = (0.872665, 0.174533, 0.523599)
bpy.context.view_layer.update()
